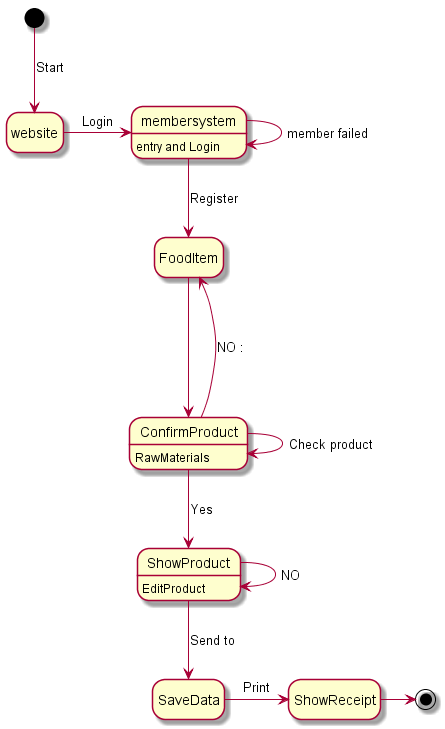

The diagram above was rendered by PlantUML. Its source (embedded in the PNG):
@startuml stateDiagram_PlaceAnOrder
hide empty description

[*] --> website : Start
website -> membersystem: Login
membersystem -> membersystem : member failed
membersystem : entry and Login
membersystem --> FoodItem : Register
FoodItem  --> ConfirmProduct 
ConfirmProduct : RawMaterials
ConfirmProduct -> ConfirmProduct : Check product 
ConfirmProduct ---> FoodItem : NO : 
ConfirmProduct --> ShowProduct : Yes
ShowProduct : EditProduct 
ShowProduct -> ShowProduct :NO
ShowProduct --> SaveData : Send to
SaveData -> ShowReceipt : Print
ShowReceipt -> [*]

@enduml